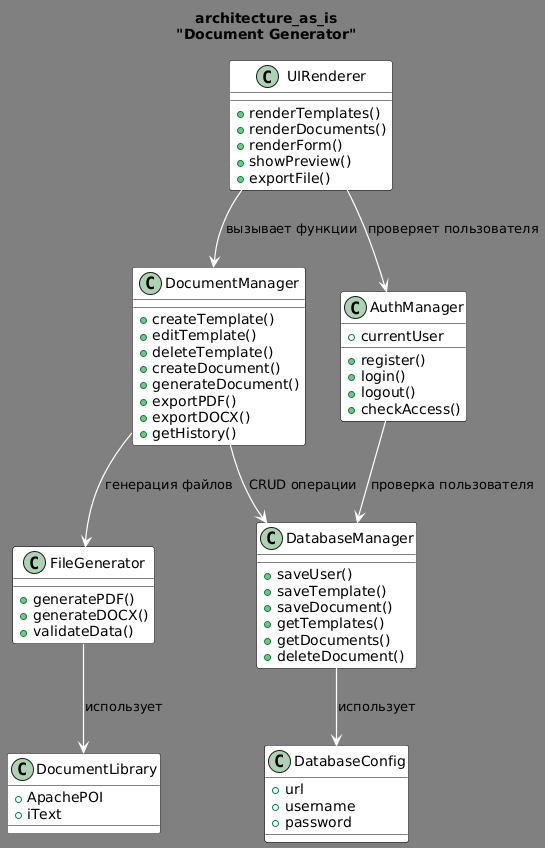

The diagram above was rendered by PlantUML. Its source (embedded in the PNG):
@startuml
skinparam backgroundColor Grey
skinparam classBackgroundColor #1C1C1W
skinparam classBorderColor Black
skinparam classFontColor Black
skinparam ArrowColor White
skinparam ArrowThickness 1.2

title architecture_as_is\n"Document Generator"

class UIRenderer {
  +renderTemplates()
  +renderDocuments()
  +renderForm()
  +showPreview()
  +exportFile()
}

class DocumentManager {
  +createTemplate()
  +editTemplate()
  +deleteTemplate()
  +createDocument()
  +generateDocument()
  +exportPDF()
  +exportDOCX()
  +getHistory()
}

class AuthManager {
  +currentUser
  +register()
  +login()
  +logout()
  +checkAccess()
}

class DatabaseManager {
  +saveUser()
  +saveTemplate()
  +saveDocument()
  +getTemplates()
  +getDocuments()
  +deleteDocument()
}

class FileGenerator {
  +generatePDF()
  +generateDOCX()
  +validateData()
}

class DatabaseConfig {
  +url
  +username
  +password
}

class DocumentLibrary {
  +ApachePOI
  +iText
}

' ===== связи =====

UIRenderer --> DocumentManager : вызывает функции
UIRenderer --> AuthManager : проверяет пользователя

DocumentManager --> DatabaseManager : CRUD операции
DocumentManager --> FileGenerator : генерация файлов

AuthManager --> DatabaseManager : проверка пользователя

DatabaseManager --> DatabaseConfig : использует

FileGenerator --> DocumentLibrary : использует
@enduml